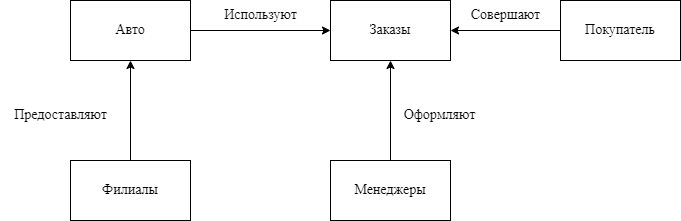

The diagram above was exported from draw.io. Its source (the exported page's mxGraphModel, read from the mxfile embedded in the PNG):
<mxGraphModel dx="1209" dy="790" grid="1" gridSize="10" guides="1" tooltips="1" connect="1" arrows="1" fold="1" page="1" pageScale="1" pageWidth="827" pageHeight="1169" math="0" shadow="0">
  <root>
    <mxCell id="0" />
    <mxCell id="1" parent="0" />
    <mxCell id="UkbfvQrNRwqnkTLmIa8V-1" value="Авто" style="rounded=0;whiteSpace=wrap;html=1;fontFamily=Times New Roman;fontSize=14;" vertex="1" parent="1">
      <mxGeometry x="110" y="250" width="120" height="60" as="geometry" />
    </mxCell>
    <mxCell id="UkbfvQrNRwqnkTLmIa8V-2" value="Заказы" style="rounded=0;whiteSpace=wrap;html=1;fontFamily=Times New Roman;fontSize=14;" vertex="1" parent="1">
      <mxGeometry x="370" y="250" width="120" height="60" as="geometry" />
    </mxCell>
    <mxCell id="UkbfvQrNRwqnkTLmIa8V-3" value="Покупатель" style="rounded=0;whiteSpace=wrap;html=1;fontFamily=Times New Roman;fontSize=14;" vertex="1" parent="1">
      <mxGeometry x="600" y="250" width="120" height="60" as="geometry" />
    </mxCell>
    <mxCell id="UkbfvQrNRwqnkTLmIa8V-4" value="Менеджеры" style="rounded=0;whiteSpace=wrap;html=1;fontFamily=Times New Roman;fontSize=14;" vertex="1" parent="1">
      <mxGeometry x="370" y="410" width="120" height="60" as="geometry" />
    </mxCell>
    <mxCell id="UkbfvQrNRwqnkTLmIa8V-5" value="Филиалы" style="rounded=0;whiteSpace=wrap;html=1;fontFamily=Times New Roman;fontSize=14;" vertex="1" parent="1">
      <mxGeometry x="110" y="410" width="120" height="60" as="geometry" />
    </mxCell>
    <mxCell id="UkbfvQrNRwqnkTLmIa8V-6" value="" style="endArrow=classic;html=1;rounded=0;fontFamily=Times New Roman;fontSize=14;entryX=0.5;entryY=1;entryDx=0;entryDy=0;exitX=0.5;exitY=0;exitDx=0;exitDy=0;" edge="1" parent="1" source="UkbfvQrNRwqnkTLmIa8V-5" target="UkbfvQrNRwqnkTLmIa8V-1">
      <mxGeometry width="50" height="50" relative="1" as="geometry">
        <mxPoint x="390" y="530" as="sourcePoint" />
        <mxPoint x="440" y="480" as="targetPoint" />
      </mxGeometry>
    </mxCell>
    <mxCell id="UkbfvQrNRwqnkTLmIa8V-7" value="" style="endArrow=classic;html=1;rounded=0;fontFamily=Times New Roman;fontSize=14;exitX=1;exitY=0.5;exitDx=0;exitDy=0;entryX=0;entryY=0.5;entryDx=0;entryDy=0;" edge="1" parent="1" source="UkbfvQrNRwqnkTLmIa8V-1" target="UkbfvQrNRwqnkTLmIa8V-2">
      <mxGeometry width="50" height="50" relative="1" as="geometry">
        <mxPoint x="390" y="530" as="sourcePoint" />
        <mxPoint x="440" y="480" as="targetPoint" />
      </mxGeometry>
    </mxCell>
    <mxCell id="UkbfvQrNRwqnkTLmIa8V-8" value="" style="endArrow=classic;html=1;rounded=0;fontFamily=Times New Roman;fontSize=14;exitX=0;exitY=0.5;exitDx=0;exitDy=0;entryX=1;entryY=0.5;entryDx=0;entryDy=0;" edge="1" parent="1" source="UkbfvQrNRwqnkTLmIa8V-3" target="UkbfvQrNRwqnkTLmIa8V-2">
      <mxGeometry width="50" height="50" relative="1" as="geometry">
        <mxPoint x="410" y="530" as="sourcePoint" />
        <mxPoint x="460" y="480" as="targetPoint" />
      </mxGeometry>
    </mxCell>
    <mxCell id="UkbfvQrNRwqnkTLmIa8V-9" value="" style="endArrow=classic;html=1;rounded=0;fontFamily=Times New Roman;fontSize=14;entryX=0.5;entryY=1;entryDx=0;entryDy=0;exitX=0.5;exitY=0;exitDx=0;exitDy=0;" edge="1" parent="1" source="UkbfvQrNRwqnkTLmIa8V-4" target="UkbfvQrNRwqnkTLmIa8V-2">
      <mxGeometry width="50" height="50" relative="1" as="geometry">
        <mxPoint x="410" y="530" as="sourcePoint" />
        <mxPoint x="460" y="480" as="targetPoint" />
      </mxGeometry>
    </mxCell>
    <mxCell id="UkbfvQrNRwqnkTLmIa8V-10" value="Оформляют" style="text;html=1;align=center;verticalAlign=middle;resizable=0;points=[];autosize=1;strokeColor=none;fillColor=none;fontSize=14;fontFamily=Times New Roman;" vertex="1" parent="1">
      <mxGeometry x="429" y="350" width="100" height="30" as="geometry" />
    </mxCell>
    <mxCell id="UkbfvQrNRwqnkTLmIa8V-12" value="Предоставляют" style="text;html=1;align=center;verticalAlign=middle;resizable=0;points=[];autosize=1;strokeColor=none;fillColor=none;fontSize=14;fontFamily=Times New Roman;" vertex="1" parent="1">
      <mxGeometry x="40" y="350" width="120" height="30" as="geometry" />
    </mxCell>
    <mxCell id="UkbfvQrNRwqnkTLmIa8V-13" value="Используют" style="text;html=1;align=center;verticalAlign=middle;resizable=0;points=[];autosize=1;strokeColor=none;fillColor=none;fontSize=14;fontFamily=Times New Roman;" vertex="1" parent="1">
      <mxGeometry x="250" y="250" width="100" height="30" as="geometry" />
    </mxCell>
    <mxCell id="UkbfvQrNRwqnkTLmIa8V-14" value="Совершают" style="text;html=1;align=center;verticalAlign=middle;resizable=0;points=[];autosize=1;strokeColor=none;fillColor=none;fontSize=14;fontFamily=Times New Roman;" vertex="1" parent="1">
      <mxGeometry x="500" y="250" width="90" height="30" as="geometry" />
    </mxCell>
  </root>
</mxGraphModel>